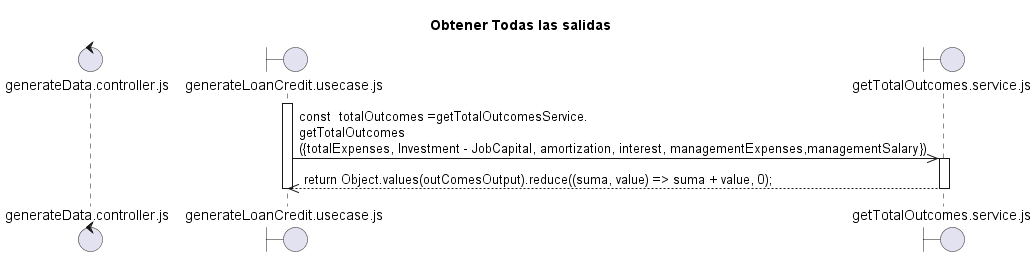

The diagram above was rendered by PlantUML. Its source (embedded in the PNG):
@startuml Obtener todas las salidas.plantuml
title "Obtener Todas las salidas"

control "generateData.controller.js" as C
boundary "generateLoanCredit.usecase.js" as UC
boundary "getTotalOutcomes.service.js" as SME

activate UC

UC ->> SME: const  totalOutcomes =getTotalOutcomesService.\ngetTotalOutcomes\n({totalExpenses, Investment - JobCapital, amortization, interest, managementExpenses,managementSalary}) 
activate SME
SME -->> UC: return Object.values(outComesOutput).reduce((suma, value) => suma + value, 0);

deactivate SME


deactivate UC

@enduml